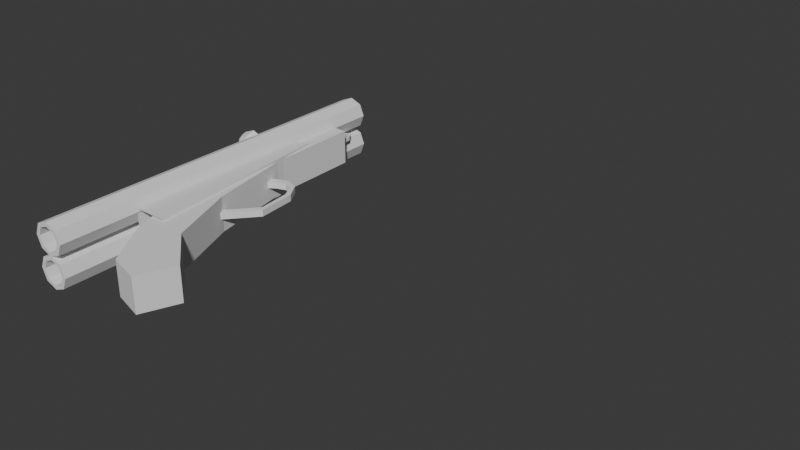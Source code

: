 # Source: Lupara.blend  (saved by Blender 5.1.30; exported with 4.5.12 LTS)
import bpy
from mathutils import Matrix  # noqa: F401  (used for matrix-valued properties, if any)

bpy.ops.wm.read_factory_settings(use_empty=True)
scene = bpy.context.scene
scene.name = 'Scene'

# ---- collections
col_collection = bpy.data.collections.new('Collection'); scene.collection.children.link(col_collection)
col_background = bpy.data.collections.new('Background'); scene.collection.children.link(col_background)

# ---- world
world_world = bpy.data.worlds.new('World'); scene.world = world_world
world_world.use_nodes = True; world_world.node_tree.nodes.clear()
_N = world_world.node_tree.nodes; _L = world_world.node_tree.links
n0 = _N.new('ShaderNodeOutputWorld'); n0.name = 'World Output'; n0.location = (200, 100)
n1 = _N.new('ShaderNodeBackground'); n1.name = 'Background'; n1.location = (-200, 100)
n1.inputs[0].default_value = (0.05088, 0.05088, 0.05088, 1.0)
_L.new(n1.outputs[0], n0.inputs[0])
n0.is_active_output = True
world_world.color = (0.05088, 0.05088, 0.05088)
world_world.sun_shadow_jitter_overblur = 0.0

# ---- meshes
me_cube = bpy.data.meshes.new('Cube')
me_cube.from_pydata([(-0.9442, 1.472e-05, -0.7424), (-0.9442, -0.7424, 7.451e-09), (-0.9442, -0.5312, -0.5312), (-0.9442, 1.472e-05, 0.7424), (-0.9442, -0.5312, 0.5312), (-0.9442, 0.7424, 7.451e-09), (-0.9442, 0.5312, -0.5312), (-0.9442, 0.5312, 0.5312), (0.9442, -0.7424, 7.451e-09), (0.9442, -4.899e-06, -0.7424), (0.9442, -0.5312, -0.5312), (0.9442, -4.899e-06, 0.7424), (0.9442, -0.5312, 0.5312), (0.9442, 0.7424, 7.451e-09), (0.9442, 0.5312, -0.5312), (0.9442, 0.5312, 0.5312), (0.9442, 1.0, 7.451e-09), (0.9442, 0.7155, -0.7155), (0.9442, -4.899e-06, -1.0), (0.9442, -0.7156, -0.7155), (0.9442, -1.0, 7.451e-09), (0.9442, -0.7156, 0.7155), (0.9442, -4.899e-06, 1.0), (0.9442, 0.7155, 0.7155), (-0.9441, 0.7155, -0.7155), (-0.9441, 1.0, 7.451e-09), (-0.9441, -0.7156, -0.7155), (-0.9441, -4.899e-06, -1.0), (-0.9441, -1.0, 7.451e-09), (-0.9441, -4.899e-06, 1.0), (-0.9441, -0.7156, 0.7155), (-0.9441, 0.7155, 0.7155)], [], [(18, 27, 24, 17), (17, 24, 25, 16), (29, 22, 23, 31), (31, 23, 16, 25), (27, 18, 19, 26), (26, 19, 20, 28), (22, 29, 30, 21), (21, 30, 28, 20), (12, 8, 1, 4), (13, 14, 17, 16), (9, 10, 19, 18), (10, 8, 20, 19), (12, 11, 22, 21), (11, 15, 23, 22), (14, 9, 18, 17), (8, 12, 21, 20), (15, 13, 16, 23), (15, 11, 3, 7), (8, 10, 2, 1), (14, 13, 5, 6), (13, 15, 7, 5), (9, 14, 6, 0), (11, 12, 4, 3), (10, 9, 0, 2), (6, 5, 25, 24), (2, 0, 27, 26), (1, 2, 26, 28), (3, 4, 30, 29), (0, 6, 24, 27), (4, 1, 28, 30), (5, 7, 31, 25), (7, 3, 29, 31)])
_uv = me_cube.uv_layers.new(name='UVMap')
_uv.uv.foreach_set('vector', [0.375, 0.6214, 0.125, 0.6214, 0.125, 0.5, 0.3869, 0.5119, 0.3869, 0.5119, 0.3928, 0.2322, 0.4964, 0.25, 0.4964, 0.5, 0.875, 0.6214, 0.625, 0.6214, 0.6131, 0.5119, 0.875, 0.5, 0.6072, 0.2322, 0.6131, 0.5119, 0.5036, 0.5, 0.5036, 0.25, 0.125, 0.6286, 0.375, 0.6286, 0.3869, 0.7381, 0.125, 0.75, 0.375, 1.0, 0.3869, 0.7381, 0.4964, 0.75, 0.4964, 1.0, 0.625, 0.6286, 0.875, 0.6286, 0.875, 0.75, 0.6131, 0.7381, 0.6131, 0.7381, 0.625, 1.0, 0.5036, 1.0, 0.5036, 0.75, 0.5796, 0.7055, 0.4979, 0.7234, 0.4979, 0.7234, 0.5796, 0.7055, 0.5021, 0.5266, 0.4204, 0.5445, 0.3869, 0.5119, 0.5036, 0.5, 0.4016, 0.6229, 0.4195, 0.7046, 0.3869, 0.7381, 0.375, 0.6214, 0.4195, 0.7046, 0.4979, 0.7234, 0.4964, 0.75, 0.3869, 0.7381, 0.5796, 0.7055, 0.5984, 0.6271, 0.625, 0.6286, 0.6131, 0.7381, 0.5984, 0.6271, 0.5805, 0.5454, 0.6131, 0.5119, 0.625, 0.6286, 0.4204, 0.5445, 0.4016, 0.6229, 0.375, 0.6214, 0.3869, 0.5119, 0.4979, 0.7234, 0.5796, 0.7055, 0.6131, 0.7381, 0.4964, 0.75, 0.5805, 0.5454, 0.5021, 0.5266, 0.5036, 0.5, 0.6131, 0.5119, 0.5805, 0.5454, 0.5984, 0.6271, 0.5984, 0.6271, 0.5805, 0.5454, 0.4979, 0.7234, 0.4195, 0.7046, 0.4195, 0.7046, 0.4979, 0.7234, 0.4204, 0.5445, 0.5021, 0.5266, 0.5021, 0.5266, 0.4204, 0.5445, 0.5021, 0.5266, 0.5805, 0.5454, 0.5805, 0.5454, 0.5021, 0.5266, 0.4016, 0.6229, 0.4204, 0.5445, 0.4204, 0.5445, 0.4016, 0.6229, 0.5984, 0.6271, 0.5796, 0.7055, 0.5796, 0.7055, 0.5984, 0.6271, 0.4195, 0.7046, 0.4016, 0.6229, 0.4016, 0.6229, 0.4195, 0.7046, 0.0, 0.0, 0.0, 0.0, 0.0, 0.0, 0.0, 0.0, 0.0, 0.0, 0.0, 0.0, 0.0, 0.0, 0.0, 0.0, 0.0, 0.0, 0.0, 0.0, 0.0, 0.0, 0.0, 0.0, 0.0, 0.0, 0.0, 0.0, 0.0, 0.0, 0.0, 0.0, 0.0, 0.0, 0.0, 0.0, 0.0, 0.0, 0.0, 0.0, 0.0, 0.0, 0.0, 0.0, 0.0, 0.0, 0.0, 0.0, 0.0, 0.0, 0.0, 0.0, 0.0, 0.0, 0.0, 0.0, 0.0, 0.0, 0.0, 0.0, 0.0, 0.0, 0.0, 0.0])
me_cube.update()
me_cube_015 = bpy.data.meshes.new('Cube.015')
me_cube_015.from_pydata([(1.406, -1.0, 0.7473), (1.485, -1.0, 2.932), (1.406, 1.0, 0.7473), (1.489, 1.0, 2.932), (1.406, 1.0, 0.7473), (1.406, -1.0, 0.7473), (1.423, -1.0, 4.505), (1.423, 1.0, 4.505), (-0.3858, 1.0, -0.3614), (-0.3858, -1.0, -0.3614), (-2.179, -1.0, 0.07025), (-2.179, 1.0, 0.07025), (-1.765, 1.0, -2.063), (-1.765, -1.0, -2.063), (-3.034, -1.0, -1.737), (-3.034, 1.0, -1.737), (-2.5, 1.0, -4.71), (-2.5, -1.0, -4.71), (-3.221, -1.0, -3.76), (-3.221, 1.0, -3.76), (3.29, 1.0, 2.755), (3.29, 1.0, 0.875), (3.29, -1.0, 0.875), (3.29, -1.0, 2.755)], [], [(1, 3, 7, 6), (2, 21, 22, 0), (1, 23, 20, 3), (0, 22, 23, 1), (6, 7, 11, 10), (2, 0, 5, 4), (3, 2, 4, 7), (0, 1, 6, 5), (11, 8, 12, 15), (4, 5, 9, 8), (7, 4, 8, 11), (5, 6, 10, 9), (14, 15, 19, 18), (9, 10, 14, 13), (10, 11, 15, 14), (8, 9, 13, 12), (17, 18, 19, 16), (12, 13, 17, 16), (15, 12, 16, 19), (13, 14, 18, 17), (21, 20, 23, 22), (3, 20, 21, 2)])
_uv = me_cube_015.uv_layers.new(name='UVMap')
_uv.uv.foreach_set('vector', [0.875, 0.75, 0.875, 0.5, 0.875, 0.5, 0.875, 0.75, 0.125, 0.5, 0.375, 0.5, 0.375, 0.75, 0.125, 0.75, 0.875, 0.75, 0.625, 0.75, 0.625, 0.5, 0.875, 0.5, 0.375, 1.0, 0.375, 0.75, 0.625, 0.75, 0.625, 1.0, 0.875, 0.75, 0.875, 0.5, 0.875, 0.5, 0.875, 0.75, 0.125, 0.5, 0.125, 0.75, 0.125, 0.75, 0.125, 0.5, 0.625, 0.25, 0.375, 0.25, 0.375, 0.25, 0.625, 0.25, 0.375, 1.0, 0.625, 1.0, 0.625, 1.0, 0.375, 1.0, 0.625, 0.25, 0.375, 0.25, 0.375, 0.25, 0.625, 0.25, 0.125, 0.5, 0.125, 0.75, 0.125, 0.75, 0.125, 0.5, 0.625, 0.25, 0.375, 0.25, 0.375, 0.25, 0.625, 0.25, 0.375, 1.0, 0.625, 1.0, 0.625, 1.0, 0.375, 1.0, 0.875, 0.75, 0.875, 0.5, 0.875, 0.5, 0.875, 0.75, 0.375, 1.0, 0.625, 1.0, 0.625, 1.0, 0.375, 1.0, 0.875, 0.75, 0.875, 0.5, 0.875, 0.5, 0.875, 0.75, 0.125, 0.5, 0.125, 0.75, 0.125, 0.75, 0.125, 0.5, 0.375, 0.0, 0.625, 0.0, 0.625, 0.25, 0.375, 0.25, 0.125, 0.5, 0.125, 0.75, 0.125, 0.75, 0.125, 0.5, 0.625, 0.25, 0.375, 0.25, 0.375, 0.25, 0.625, 0.25, 0.375, 1.0, 0.625, 1.0, 0.625, 1.0, 0.375, 1.0, 0.375, 0.5, 0.625, 0.5, 0.625, 0.75, 0.375, 0.75, 0.625, 0.25, 0.625, 0.5, 0.375, 0.5, 0.375, 0.25])
me_cube_015.update()
me_cube_019 = bpy.data.meshes.new('Cube.019')
me_cube_019.from_pydata([(-1.954, -1.115, -1.359), (-1.954, -1.115, 0.7245), (-1.954, 1.115, -1.359), (-1.954, 1.115, 0.7245), (1.876, 1.115, 0.7245), (2.032, 1.115, -0.09029), (2.032, -1.115, -0.09029), (1.876, -1.115, 0.7245)], [], [(1, 0, 6, 7), (5, 4, 7, 6), (0, 2, 5, 6), (3, 1, 7, 4), (2, 3, 4, 5)])
_uv = me_cube_019.uv_layers.new(name='UVMap')
_uv.uv.foreach_set('vector', [0.625, 0.75, 0.375, 0.75, 0.375, 0.75, 0.625, 0.75, 0.375, 0.5, 0.625, 0.5, 0.625, 0.75, 0.375, 0.75, 0.375, 0.75, 0.375, 0.5, 0.375, 0.5, 0.375, 0.75, 0.625, 0.5, 0.625, 0.75, 0.625, 0.75, 0.625, 0.5, 0.375, 0.5, 0.625, 0.5, 0.625, 0.5, 0.375, 0.5])
me_cube_019.update()
me_cube_020 = bpy.data.meshes.new('Cube.020')
me_cube_020.from_pydata([(-12.57, -1.0, 0.4951), (-12.57, -1.0, 2.495), (-12.57, 1.0, 0.4951), (-12.57, 1.0, 2.495), (-10.57, -1.0, 0.4951), (-10.57, -1.0, 2.495), (-10.57, 1.0, 0.4951), (-10.57, 1.0, 2.495), (-3.02, 1.0, -0.9125), (-3.02, -1.0, -0.9125), (-2.447, 1.0, -0.6711), (-2.447, -1.0, -0.6711), (2.724, 1.0, -1.188), (2.724, -1.0, -1.188), (2.178, 1.0, -0.9237), (2.178, -1.0, -0.9237), (7.181, 1.0, -0.9611), (7.181, -1.0, -0.9611), (5.196, 1.0, -0.7802), (5.196, -1.0, -0.7802), (9.491, 1.0, -0.378), (9.491, -1.0, -0.378), (7.123, 1.0, -0.2938), (7.123, -1.0, -0.2938), (10.11, 1.0, 0.02205), (10.11, -1.0, 0.02205), (7.741, 1.0, 0.1063), (7.741, -1.0, 0.1063)], [], [(0, 1, 3, 2), (2, 3, 7, 6), (6, 7, 5, 4), (4, 5, 1, 0), (2, 6, 10, 8), (7, 3, 1, 5), (11, 9, 13, 15), (0, 2, 8, 9), (6, 4, 11, 10), (4, 0, 9, 11), (14, 15, 19, 18), (8, 10, 14, 12), (10, 11, 15, 14), (9, 8, 12, 13), (17, 16, 20, 21), (13, 12, 16, 17), (15, 13, 17, 19), (12, 14, 18, 16), (23, 21, 25, 27), (19, 17, 21, 23), (16, 18, 22, 20), (18, 19, 23, 22), (24, 26, 27, 25), (20, 22, 26, 24), (22, 23, 27, 26), (21, 20, 24, 25)])
_uv = me_cube_020.uv_layers.new(name='UVMap')
_uv.uv.foreach_set('vector', [0.375, 0.0, 0.625, 0.0, 0.625, 0.25, 0.375, 0.25, 0.375, 0.25, 0.625, 0.25, 0.625, 0.5, 0.375, 0.5, 0.375, 0.5, 0.625, 0.5, 0.625, 0.75, 0.375, 0.75, 0.375, 0.75, 0.625, 0.75, 0.625, 1.0, 0.375, 1.0, 0.375, 0.25, 0.375, 0.5, 0.375, 0.5, 0.375, 0.25, 0.625, 0.5, 0.875, 0.5, 0.875, 0.75, 0.625, 0.75, 0.375, 0.75, 0.375, 1.0, 0.375, 1.0, 0.375, 0.75, 0.375, 0.0, 0.375, 0.25, 0.375, 0.25, 0.375, 0.0, 0.375, 0.5, 0.375, 0.75, 0.375, 0.75, 0.375, 0.5, 0.375, 0.75, 0.375, 1.0, 0.375, 1.0, 0.375, 0.75, 0.375, 0.5, 0.375, 0.75, 0.375, 0.75, 0.375, 0.5, 0.375, 0.25, 0.375, 0.5, 0.375, 0.5, 0.375, 0.25, 0.375, 0.5, 0.375, 0.75, 0.375, 0.75, 0.375, 0.5, 0.375, 0.0, 0.375, 0.25, 0.375, 0.25, 0.375, 0.0, 0.375, 0.0, 0.375, 0.25, 0.375, 0.25, 0.375, 0.0, 0.375, 0.0, 0.375, 0.25, 0.375, 0.25, 0.375, 0.0, 0.375, 0.75, 0.375, 1.0, 0.375, 1.0, 0.375, 0.75, 0.375, 0.25, 0.375, 0.5, 0.375, 0.5, 0.375, 0.25, 0.375, 0.75, 0.375, 1.0, 0.375, 1.0, 0.375, 0.75, 0.375, 0.75, 0.375, 1.0, 0.375, 1.0, 0.375, 0.75, 0.375, 0.25, 0.375, 0.5, 0.375, 0.5, 0.375, 0.25, 0.375, 0.5, 0.375, 0.75, 0.375, 0.75, 0.375, 0.5, 0.1005, 0.5, 0.375, 0.5, 0.375, 0.75, 0.1005, 0.75, 0.375, 0.25, 0.375, 0.5, 0.375, 0.5, 0.375, 0.25, 0.375, 0.5, 0.375, 0.75, 0.375, 0.75, 0.375, 0.5, 0.375, 0.0, 0.375, 0.25, 0.375, 0.25, 0.375, 0.0])
me_cube_020.update()
me_cube_021 = bpy.data.meshes.new('Cube.021')
me_cube_021.from_pydata([(-2.093, -1.0, 0.3958), (-2.093, -1.0, 1.74), (-2.093, 1.0, 0.3958), (-2.093, 1.0, 1.74), (-0.09343, -1.0, 0.6272), (-0.09343, -1.0, 1.74), (-0.09343, 1.0, 0.6272), (-0.09343, 1.0, 1.74), (-0.6667, 1.0, -1.153), (-0.6667, -1.0, -1.153), (0.9477, 1.0, -0.5033), (0.9477, -1.0, -0.5033), (1.239, 1.0, -1.748), (1.239, -1.0, -1.748), (2.854, 1.0, -1.098), (2.854, -1.0, -1.098)], [], [(0, 1, 3, 2), (2, 3, 7, 6), (6, 7, 5, 4), (4, 5, 1, 0), (2, 6, 10, 8), (7, 3, 1, 5), (11, 9, 13, 15), (0, 2, 8, 9), (6, 4, 11, 10), (4, 0, 9, 11), (12, 14, 15, 13), (8, 10, 14, 12), (10, 11, 15, 14), (9, 8, 12, 13)])
_uv = me_cube_021.uv_layers.new(name='UVMap')
_uv.uv.foreach_set('vector', [0.457, 0.0, 0.625, 0.0, 0.625, 0.25, 0.457, 0.25, 0.457, 0.25, 0.625, 0.25, 0.625, 0.5, 0.4859, 0.5, 0.4859, 0.5, 0.625, 0.5, 0.625, 0.75, 0.4859, 0.75, 0.4859, 0.75, 0.625, 0.75, 0.625, 1.0, 0.457, 1.0, 0.457, 0.25, 0.4859, 0.5, 0.4859, 0.5, 0.457, 0.25, 0.625, 0.5, 0.875, 0.5, 0.875, 0.75, 0.625, 0.75, 0.4859, 0.75, 0.457, 1.0, 0.457, 1.0, 0.4859, 0.75, 0.457, 0.0, 0.457, 0.25, 0.457, 0.25, 0.457, 0.0, 0.4859, 0.5, 0.4859, 0.75, 0.4859, 0.75, 0.4859, 0.5, 0.4859, 0.75, 0.457, 1.0, 0.457, 1.0, 0.4859, 0.75, 0.125, 0.5, 0.4859, 0.5, 0.4859, 0.75, 0.125, 0.75, 0.457, 0.25, 0.4859, 0.5, 0.4859, 0.5, 0.457, 0.25, 0.4859, 0.5, 0.4859, 0.75, 0.4859, 0.75, 0.4859, 0.5, 0.457, 0.0, 0.457, 0.25, 0.457, 0.25, 0.457, 0.0])
me_cube_021.update()
me_cube_022 = bpy.data.meshes.new('Cube.022')
me_cube_022.from_pydata([(-2.093, -1.0, 0.3958), (-2.093, -1.0, 1.74), (-2.093, 1.0, 0.3958), (-2.093, 1.0, 1.74), (-0.09343, -1.0, 0.6272), (-0.09343, -1.0, 1.74), (-0.09343, 1.0, 0.6272), (-0.09343, 1.0, 1.74), (-0.6667, 1.0, -1.153), (-0.6667, -1.0, -1.153), (0.9477, 1.0, -0.5033), (0.9477, -1.0, -0.5033), (1.239, 1.0, -1.748), (1.239, -1.0, -1.748), (2.854, 1.0, -1.098), (2.854, -1.0, -1.098)], [], [(0, 1, 3, 2), (2, 3, 7, 6), (6, 7, 5, 4), (4, 5, 1, 0), (2, 6, 10, 8), (7, 3, 1, 5), (11, 9, 13, 15), (0, 2, 8, 9), (6, 4, 11, 10), (4, 0, 9, 11), (12, 14, 15, 13), (8, 10, 14, 12), (10, 11, 15, 14), (9, 8, 12, 13)])
_uv = me_cube_022.uv_layers.new(name='UVMap')
_uv.uv.foreach_set('vector', [0.457, 0.0, 0.625, 0.0, 0.625, 0.25, 0.457, 0.25, 0.457, 0.25, 0.625, 0.25, 0.625, 0.5, 0.4859, 0.5, 0.4859, 0.5, 0.625, 0.5, 0.625, 0.75, 0.4859, 0.75, 0.4859, 0.75, 0.625, 0.75, 0.625, 1.0, 0.457, 1.0, 0.457, 0.25, 0.4859, 0.5, 0.4859, 0.5, 0.457, 0.25, 0.625, 0.5, 0.875, 0.5, 0.875, 0.75, 0.625, 0.75, 0.4859, 0.75, 0.457, 1.0, 0.457, 1.0, 0.4859, 0.75, 0.457, 0.0, 0.457, 0.25, 0.457, 0.25, 0.457, 0.0, 0.4859, 0.5, 0.4859, 0.75, 0.4859, 0.75, 0.4859, 0.5, 0.4859, 0.75, 0.457, 1.0, 0.457, 1.0, 0.4859, 0.75, 0.125, 0.5, 0.4859, 0.5, 0.4859, 0.75, 0.125, 0.75, 0.457, 0.25, 0.4859, 0.5, 0.4859, 0.5, 0.457, 0.25, 0.4859, 0.5, 0.4859, 0.75, 0.4859, 0.75, 0.4859, 0.5, 0.457, 0.0, 0.457, 0.25, 0.457, 0.25, 0.457, 0.0])
me_cube_022.update()
me_cube_023 = bpy.data.meshes.new('Cube.023')
me_cube_023.from_pydata([(0.02955, 8.136e-08, -1.0), (0.02955, -1.0, -1.669e-08), (0.02955, -0.7155, -0.7155), (0.02955, 8.136e-08, 1.0), (0.02955, -0.7155, 0.7155), (0.02955, 1.0, -1.669e-08), (0.02955, 0.7155, -0.7155), (0.02955, 0.7155, 0.7155), (-0.04384, -1.571e-07, -1.669e-08), (-0.0259, -7.634e-08, -0.7561), (0.001827, -6.85e-09, -0.9077), (0.001827, 0.6495, 0.6495), (-0.0259, 0.541, 0.541), (0.001827, -0.6495, -0.6495), (-0.0259, -0.541, -0.541), (0.001827, -0.9077, 5.316e-09), (-0.0259, -0.7561, 4.147e-08), (0.001827, 0.9077, 5.316e-09), (-0.0259, 0.7561, 4.147e-08), (0.001827, 0.6495, -0.6495), (-0.0259, 0.541, -0.541), (0.001827, -0.6495, 0.6495), (-0.0259, -0.541, 0.541), (-0.0259, -7.634e-08, 0.7561), (0.001827, -6.85e-09, 0.9077)], [], [(23, 12, 8), (9, 14, 8), (12, 18, 8), (14, 16, 8), (18, 20, 8), (20, 9, 8), (16, 22, 8), (22, 23, 8), (4, 3, 24, 21), (21, 24, 23, 22), (1, 4, 21, 15), (15, 21, 22, 16), (6, 0, 10, 19), (19, 10, 9, 20), (5, 6, 19, 17), (17, 19, 20, 18), (2, 1, 15, 13), (13, 15, 16, 14), (7, 5, 17, 11), (11, 17, 18, 12), (0, 2, 13, 10), (10, 13, 14, 9), (3, 7, 11, 24), (24, 11, 12, 23)])
_uv = me_cube_023.uv_layers.new(name='UVMap')
_uv.uv.foreach_set('vector', [0.875, 0.6214, 0.875, 0.5, 0.875, 0.6214, 0.125, 0.6286, 0.125, 0.75, 0.125, 0.6286, 0.6072, 0.2322, 0.5036, 0.25, 0.6072, 0.2322, 0.375, 1.0, 0.4964, 1.0, 0.375, 1.0, 0.4964, 0.25, 0.3928, 0.2322, 0.4964, 0.25, 0.125, 0.5, 0.125, 0.6214, 0.125, 0.5, 0.5036, 1.0, 0.625, 1.0, 0.5036, 1.0, 0.875, 0.75, 0.875, 0.6286, 0.875, 0.75, 0.875, 0.75, 0.875, 0.6286, 0.875, 0.6286, 0.875, 0.75, 0.875, 0.75, 0.875, 0.6286, 0.875, 0.6286, 0.875, 0.75, 0.5036, 1.0, 0.625, 1.0, 0.625, 1.0, 0.5036, 1.0, 0.5036, 1.0, 0.625, 1.0, 0.625, 1.0, 0.5036, 1.0, 0.125, 0.5, 0.125, 0.6214, 0.125, 0.6214, 0.125, 0.5, 0.125, 0.5, 0.125, 0.6214, 0.125, 0.6214, 0.125, 0.5, 0.4964, 0.25, 0.3928, 0.2322, 0.3928, 0.2322, 0.4964, 0.25, 0.4964, 0.25, 0.3928, 0.2322, 0.3928, 0.2322, 0.4964, 0.25, 0.375, 1.0, 0.4964, 1.0, 0.4964, 1.0, 0.375, 1.0, 0.375, 1.0, 0.4964, 1.0, 0.4964, 1.0, 0.375, 1.0, 0.6072, 0.2322, 0.5036, 0.25, 0.5036, 0.25, 0.6072, 0.2322, 0.6072, 0.2322, 0.5036, 0.25, 0.5036, 0.25, 0.6072, 0.2322, 0.125, 0.6286, 0.125, 0.75, 0.125, 0.75, 0.125, 0.6286, 0.125, 0.6286, 0.125, 0.75, 0.125, 0.75, 0.125, 0.6286, 0.875, 0.6214, 0.875, 0.5, 0.875, 0.5, 0.875, 0.6214, 0.875, 0.6214, 0.875, 0.5, 0.875, 0.5, 0.875, 0.6214])
me_cube_023.update()
me_cube_024 = bpy.data.meshes.new('Cube.024')
me_cube_024.from_pydata([(-0.9442, 1.472e-05, -0.7424), (-0.9442, -0.7424, 7.451e-09), (-0.9442, -0.5312, -0.5312), (-0.9442, 1.472e-05, 0.7424), (-0.9442, -0.5312, 0.5312), (-0.9442, 0.7424, 7.451e-09), (-0.9442, 0.5312, -0.5312), (-0.9442, 0.5312, 0.5312), (0.9442, -0.7424, 7.451e-09), (0.9442, -4.899e-06, -0.7424), (0.9442, -0.5312, -0.5312), (0.9442, -4.899e-06, 0.7424), (0.9442, -0.5312, 0.5312), (0.9442, 0.7424, 7.451e-09), (0.9442, 0.5312, -0.5312), (0.9442, 0.5312, 0.5312), (0.9442, 1.0, 7.451e-09), (0.9442, 0.7155, -0.7155), (0.9442, -4.899e-06, -1.0), (0.9442, -0.7156, -0.7155), (0.9442, -1.0, 7.451e-09), (0.9442, -0.7156, 0.7155), (0.9442, -4.899e-06, 1.0), (0.9442, 0.7155, 0.7155), (-0.9441, 0.7155, -0.7155), (-0.9441, 1.0, 7.451e-09), (-0.9441, -0.7156, -0.7155), (-0.9441, -4.899e-06, -1.0), (-0.9441, -1.0, 7.451e-09), (-0.9441, -4.899e-06, 1.0), (-0.9441, -0.7156, 0.7155), (-0.9441, 0.7155, 0.7155)], [], [(18, 27, 24, 17), (17, 24, 25, 16), (29, 22, 23, 31), (31, 23, 16, 25), (27, 18, 19, 26), (26, 19, 20, 28), (22, 29, 30, 21), (21, 30, 28, 20), (12, 8, 1, 4), (13, 14, 17, 16), (9, 10, 19, 18), (10, 8, 20, 19), (12, 11, 22, 21), (11, 15, 23, 22), (14, 9, 18, 17), (8, 12, 21, 20), (15, 13, 16, 23), (15, 11, 3, 7), (8, 10, 2, 1), (14, 13, 5, 6), (13, 15, 7, 5), (9, 14, 6, 0), (11, 12, 4, 3), (10, 9, 0, 2), (6, 5, 25, 24), (2, 0, 27, 26), (1, 2, 26, 28), (3, 4, 30, 29), (0, 6, 24, 27), (4, 1, 28, 30), (5, 7, 31, 25), (7, 3, 29, 31)])
_uv = me_cube_024.uv_layers.new(name='UVMap')
_uv.uv.foreach_set('vector', [0.375, 0.6214, 0.125, 0.6214, 0.125, 0.5, 0.3869, 0.5119, 0.3869, 0.5119, 0.3928, 0.2322, 0.4964, 0.25, 0.4964, 0.5, 0.875, 0.6214, 0.625, 0.6214, 0.6131, 0.5119, 0.875, 0.5, 0.6072, 0.2322, 0.6131, 0.5119, 0.5036, 0.5, 0.5036, 0.25, 0.125, 0.6286, 0.375, 0.6286, 0.3869, 0.7381, 0.125, 0.75, 0.375, 1.0, 0.3869, 0.7381, 0.4964, 0.75, 0.4964, 1.0, 0.625, 0.6286, 0.875, 0.6286, 0.875, 0.75, 0.6131, 0.7381, 0.6131, 0.7381, 0.625, 1.0, 0.5036, 1.0, 0.5036, 0.75, 0.5796, 0.7055, 0.4979, 0.7234, 0.4979, 0.7234, 0.5796, 0.7055, 0.5021, 0.5266, 0.4204, 0.5445, 0.3869, 0.5119, 0.5036, 0.5, 0.4016, 0.6229, 0.4195, 0.7046, 0.3869, 0.7381, 0.375, 0.6214, 0.4195, 0.7046, 0.4979, 0.7234, 0.4964, 0.75, 0.3869, 0.7381, 0.5796, 0.7055, 0.5984, 0.6271, 0.625, 0.6286, 0.6131, 0.7381, 0.5984, 0.6271, 0.5805, 0.5454, 0.6131, 0.5119, 0.625, 0.6286, 0.4204, 0.5445, 0.4016, 0.6229, 0.375, 0.6214, 0.3869, 0.5119, 0.4979, 0.7234, 0.5796, 0.7055, 0.6131, 0.7381, 0.4964, 0.75, 0.5805, 0.5454, 0.5021, 0.5266, 0.5036, 0.5, 0.6131, 0.5119, 0.5805, 0.5454, 0.5984, 0.6271, 0.5984, 0.6271, 0.5805, 0.5454, 0.4979, 0.7234, 0.4195, 0.7046, 0.4195, 0.7046, 0.4979, 0.7234, 0.4204, 0.5445, 0.5021, 0.5266, 0.5021, 0.5266, 0.4204, 0.5445, 0.5021, 0.5266, 0.5805, 0.5454, 0.5805, 0.5454, 0.5021, 0.5266, 0.4016, 0.6229, 0.4204, 0.5445, 0.4204, 0.5445, 0.4016, 0.6229, 0.5984, 0.6271, 0.5796, 0.7055, 0.5796, 0.7055, 0.5984, 0.6271, 0.4195, 0.7046, 0.4016, 0.6229, 0.4016, 0.6229, 0.4195, 0.7046, 0.0, 0.0, 0.0, 0.0, 0.0, 0.0, 0.0, 0.0, 0.0, 0.0, 0.0, 0.0, 0.0, 0.0, 0.0, 0.0, 0.0, 0.0, 0.0, 0.0, 0.0, 0.0, 0.0, 0.0, 0.0, 0.0, 0.0, 0.0, 0.0, 0.0, 0.0, 0.0, 0.0, 0.0, 0.0, 0.0, 0.0, 0.0, 0.0, 0.0, 0.0, 0.0, 0.0, 0.0, 0.0, 0.0, 0.0, 0.0, 0.0, 0.0, 0.0, 0.0, 0.0, 0.0, 0.0, 0.0, 0.0, 0.0, 0.0, 0.0, 0.0, 0.0, 0.0, 0.0])
me_cube_024.update()
me_cube_025 = bpy.data.meshes.new('Cube.025')
me_cube_025.from_pydata([(0.02955, 8.136e-08, -1.0), (0.02955, -1.0, -1.669e-08), (0.02955, -0.7155, -0.7155), (0.02955, 8.136e-08, 1.0), (0.02955, -0.7155, 0.7155), (0.02955, 1.0, -1.669e-08), (0.02955, 0.7155, -0.7155), (0.02955, 0.7155, 0.7155), (-0.04384, -1.571e-07, -1.669e-08), (-0.0259, -7.634e-08, -0.7561), (0.001827, -6.85e-09, -0.9077), (0.001827, 0.6495, 0.6495), (-0.0259, 0.541, 0.541), (0.001827, -0.6495, -0.6495), (-0.0259, -0.541, -0.541), (0.001827, -0.9077, 5.316e-09), (-0.0259, -0.7561, 4.147e-08), (0.001827, 0.9077, 5.316e-09), (-0.0259, 0.7561, 4.147e-08), (0.001827, 0.6495, -0.6495), (-0.0259, 0.541, -0.541), (0.001827, -0.6495, 0.6495), (-0.0259, -0.541, 0.541), (-0.0259, -7.634e-08, 0.7561), (0.001827, -6.85e-09, 0.9077)], [], [(23, 12, 8), (9, 14, 8), (12, 18, 8), (14, 16, 8), (18, 20, 8), (20, 9, 8), (16, 22, 8), (22, 23, 8), (4, 3, 24, 21), (21, 24, 23, 22), (1, 4, 21, 15), (15, 21, 22, 16), (6, 0, 10, 19), (19, 10, 9, 20), (5, 6, 19, 17), (17, 19, 20, 18), (2, 1, 15, 13), (13, 15, 16, 14), (7, 5, 17, 11), (11, 17, 18, 12), (0, 2, 13, 10), (10, 13, 14, 9), (3, 7, 11, 24), (24, 11, 12, 23)])
_uv = me_cube_025.uv_layers.new(name='UVMap')
_uv.uv.foreach_set('vector', [0.875, 0.6214, 0.875, 0.5, 0.875, 0.6214, 0.125, 0.6286, 0.125, 0.75, 0.125, 0.6286, 0.6072, 0.2322, 0.5036, 0.25, 0.6072, 0.2322, 0.375, 1.0, 0.4964, 1.0, 0.375, 1.0, 0.4964, 0.25, 0.3928, 0.2322, 0.4964, 0.25, 0.125, 0.5, 0.125, 0.6214, 0.125, 0.5, 0.5036, 1.0, 0.625, 1.0, 0.5036, 1.0, 0.875, 0.75, 0.875, 0.6286, 0.875, 0.75, 0.875, 0.75, 0.875, 0.6286, 0.875, 0.6286, 0.875, 0.75, 0.875, 0.75, 0.875, 0.6286, 0.875, 0.6286, 0.875, 0.75, 0.5036, 1.0, 0.625, 1.0, 0.625, 1.0, 0.5036, 1.0, 0.5036, 1.0, 0.625, 1.0, 0.625, 1.0, 0.5036, 1.0, 0.125, 0.5, 0.125, 0.6214, 0.125, 0.6214, 0.125, 0.5, 0.125, 0.5, 0.125, 0.6214, 0.125, 0.6214, 0.125, 0.5, 0.4964, 0.25, 0.3928, 0.2322, 0.3928, 0.2322, 0.4964, 0.25, 0.4964, 0.25, 0.3928, 0.2322, 0.3928, 0.2322, 0.4964, 0.25, 0.375, 1.0, 0.4964, 1.0, 0.4964, 1.0, 0.375, 1.0, 0.375, 1.0, 0.4964, 1.0, 0.4964, 1.0, 0.375, 1.0, 0.6072, 0.2322, 0.5036, 0.25, 0.5036, 0.25, 0.6072, 0.2322, 0.6072, 0.2322, 0.5036, 0.25, 0.5036, 0.25, 0.6072, 0.2322, 0.125, 0.6286, 0.125, 0.75, 0.125, 0.75, 0.125, 0.6286, 0.125, 0.6286, 0.125, 0.75, 0.125, 0.75, 0.125, 0.6286, 0.875, 0.6214, 0.875, 0.5, 0.875, 0.5, 0.875, 0.6214, 0.875, 0.6214, 0.875, 0.5, 0.875, 0.5, 0.875, 0.6214])
me_cube_025.update()
arm_armature_001 = bpy.data.armatures.new('Armature.001')  # bones are not reproduced

# ---- objects
ob_cube = bpy.data.objects.new('Cube', me_cube)
ob_cube_002 = bpy.data.objects.new('Cube.002', me_cube_015)
ob_cube_003 = bpy.data.objects.new('Cube.003', me_cube_019)
ob_cube_004 = bpy.data.objects.new('Cube.004', me_cube_020)
ob_cube_005 = bpy.data.objects.new('Cube.005', me_cube_021)
ob_cube_006 = bpy.data.objects.new('Cube.006', me_cube_022)
ob_cube_007 = bpy.data.objects.new('Cube.007', me_cube_023)
ob_cube_001 = bpy.data.objects.new('Cube.001', me_cube_024)
ob_cube_008 = bpy.data.objects.new('Cube.008', me_cube_025)
ob_armature = bpy.data.objects.new('Armature', arm_armature_001)

# ---- transforms, parenting, visibility, modifiers, constraints
ob_cube.parent = ob_armature
ob_cube.matrix_parent_inverse = Matrix(((0.0009937, 3.739e-07, -1.0, 0.409), (1.0, 1.232e-10, 0.0009937, -6.996), (5.17e-10, -1.0, -3.739e-07, 0.01238), (-0.0, 0.0, 0.0, 1.0)))
ob_cube.location = (2.936, -0.4, 0.7951)
ob_cube.scale = (5.01, 0.41, 0.41)
ob_cube_002.parent = ob_armature
ob_cube_002.matrix_parent_inverse = Matrix(((0.0005281, -0.0001223, -1.0, 0.04045), (1.0, -0.0002689, 0.0005281, -0.7438), (-0.0002689, -1.0, 0.0001222, -0.005246), (-0.0, 0.0, -0.0, 1.0)))
ob_cube_002.location = (-3.87, 0.002422, -0.6946)
ob_cube_002.scale = (1.263, 0.4365, 0.3984)
ob_cube_003.parent = ob_armature
ob_cube_003.matrix_parent_inverse = Matrix(((0.0009937, 3.739e-07, -1.0, 0.409), (1.0, 1.232e-10, 0.0009937, -6.996), (5.17e-10, -1.0, -3.739e-07, 0.01238), (-0.0, 0.0, 0.0, 1.0)))
ob_cube_003.location = (2.689, 0.002422, 0.1143)
ob_cube_003.scale = (1.263, 0.4365, 0.3984)
ob_cube_004.parent = ob_armature
ob_cube_004.matrix_parent_inverse = Matrix(((0.0005281, -0.0001223, -1.0, 0.04045), (1.0, -0.0002689, 0.0005281, -0.7438), (-0.0002689, -1.0, 0.0001222, -0.005246), (-0.0, 0.0, -0.0, 1.0)))
ob_cube_004.location = (-2.962, -0.001391, -0.9604)
ob_cube_004.rotation_euler = (7.103e-08, -0.8577, -1.553e-07)
ob_cube_004.scale = (0.0738, -0.08206, 0.4864)
ob_cube_005.parent = ob_armature
ob_cube_005.matrix_parent_inverse = Matrix(((-0.9865, 6.65e-08, 0.1636, -2.944), (-0.1636, -2.25e-11, -0.9865, -1.534), (-6.554e-08, -1.0, 1.093e-08, 0.003056), (0.0, -0.0, -0.0, 1.0)))
ob_cube_005.location = (-3.092, 0.004434, -0.8415)
ob_cube_005.rotation_euler = (7.37e-09, 0.3239, 4.511e-08)
ob_cube_005.scale = (0.07607, 0.05314, 0.2146)
ob_cube_006.parent = ob_armature
ob_cube_006.matrix_parent_inverse = Matrix(((-0.7174, 1.795e-07, 0.6967, -1.916), (-0.6967, -9.342e-09, -0.7174, -3.245), (-1.223e-07, -1.0, 1.319e-07, 0.003056), (0.0, -0.0, -0.0, 1.0)))
ob_cube_006.location = (-3.488, 0.004434, -0.8487)
ob_cube_006.rotation_euler = (1.298e-07, 1.037, 2.275e-07)
ob_cube_006.scale = (0.07607, 0.05314, 0.2146)
ob_cube_007.parent = ob_armature
ob_cube_007.matrix_parent_inverse = Matrix(((0.0005281, -0.0001223, -1.0, 0.04045), (1.0, -0.0002689, 0.0005281, -0.7438), (-0.0002689, -1.0, 0.0001222, -0.005246), (-0.0, 0.0, -0.0, 1.0)))
ob_cube_007.location = (-1.942, -0.4, 0.7951)
ob_cube_007.scale = (5.01, 0.41, 0.41)
ob_cube_001.parent = ob_armature
ob_cube_001.matrix_parent_inverse = Matrix(((0.0009937, 3.739e-07, -1.0, 0.409), (1.0, 1.232e-10, 0.0009937, -6.996), (5.17e-10, -1.0, -3.739e-07, 0.01238), (-0.0, 0.0, 0.0, 1.0)))
ob_cube_001.location = (2.936, 0.4, 0.7951)
ob_cube_001.scale = (5.01, 0.41, 0.41)
ob_cube_008.parent = ob_armature
ob_cube_008.matrix_parent_inverse = Matrix(((0.0005281, -0.0001223, -1.0, 0.04045), (1.0, -0.0002689, 0.0005281, -0.7438), (-0.0002689, -1.0, 0.0001222, -0.005246), (-0.0, 0.0, -0.0, 1.0)))
ob_cube_008.location = (-1.942, 0.4, 0.7951)
ob_cube_008.scale = (5.01, 0.41, 0.41)
ob_armature.location = (-3.587, 1.924, 0.006202)
ob_armature.show_in_front = True

# ---- collection membership
col_collection.objects.link(ob_cube)
col_collection.objects.link(ob_cube_002)
col_collection.objects.link(ob_cube_003)
col_collection.objects.link(ob_cube_004)
col_collection.objects.link(ob_cube_005)
col_collection.objects.link(ob_cube_006)
col_collection.objects.link(ob_cube_007)
col_collection.objects.link(ob_cube_001)
col_collection.objects.link(ob_cube_008)
col_collection.objects.link(ob_armature)

# ---- scene / render settings (as saved in the file)
scene.frame_start = 0; scene.frame_end = 17; scene.frame_set(10)
scene.render.engine = 'BLENDER_EEVEE_NEXT'
scene.render.bake_bias = 0.0
scene.render.bake_samples = 0
scene.cycles.sampling_pattern = 'TABULATED_SOBOL'
scene.eevee.use_volume_custom_range = False
bpy.context.view_layer.update()

# ---- added for rendering (the .blend has no active camera and no usable light): camera, sun
cam_auto = bpy.data.cameras.new('AutoCamera')
cam_auto.lens = 50.0
cam_auto.sensor_width = 36.0
cam_auto.clip_end = 1000.0
ob_auto_camera = bpy.data.objects.new('AutoCamera', cam_auto)
scene.collection.objects.link(ob_auto_camera)
ob_auto_camera.location = (14.7936, -17.916, 11.261)
ob_auto_camera.rotation_euler = (1.09748, -7.21219e-08, 0.694738)
scene.camera = ob_auto_camera
light_auto_sun = bpy.data.lights.new('AutoSun', 'SUN')
light_auto_sun.energy = 3.0
light_auto_sun.angle = 0.0523599
ob_auto_sun = bpy.data.objects.new('AutoSun', light_auto_sun)
scene.collection.objects.link(ob_auto_sun)
ob_auto_sun.rotation_euler = (0.872665, 0.174533, 0.523599)
bpy.context.view_layer.update()
